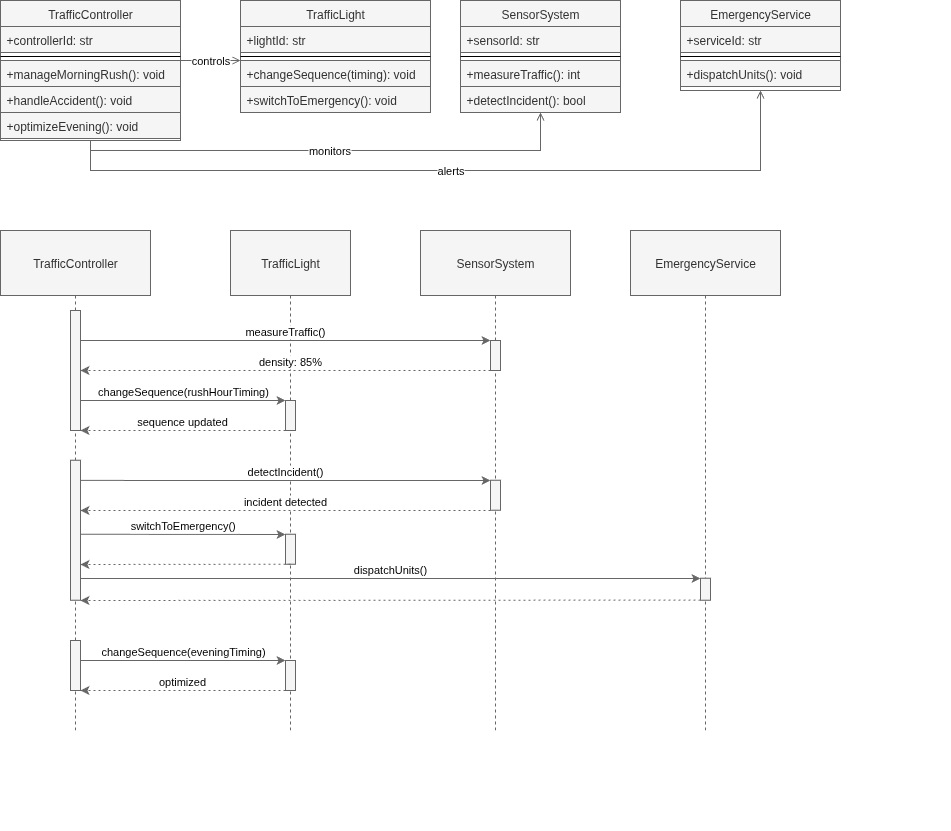

The diagram above was exported from draw.io. Its source (the exported page's mxGraphModel, read from the mxfile embedded in the PNG):
<mxGraphModel dx="2066" dy="1208" grid="1" gridSize="10" guides="1" tooltips="1" connect="1" arrows="1" fold="1" page="1" pageScale="1" pageWidth="850" pageHeight="1100" math="0" shadow="0">
  <root>
    <UserObject label="" customAnimation="" id="0">
      <mxCell />
    </UserObject>
    <mxCell id="1" style="locked=1;" parent="0" />
    <mxCell id="TrafficCD" value="CD" style="locked=1;" parent="0" />
    <mxCell id="TrafficController-1" value="TrafficController" style="swimlane;fontStyle=0;align=center;verticalAlign=top;childLayout=stackLayout;horizontal=1;startSize=26;horizontalStack=0;resizeParent=1;resizeLast=0;collapsible=1;marginBottom=0;rounded=0;shadow=0;strokeWidth=1;fillColor=#f5f5f5;fontColor=#333333;strokeColor=#666666;" parent="TrafficCD" vertex="1">
      <mxGeometry x="50" y="50" width="180" height="140" as="geometry" />
    </mxCell>
    <mxCell id="TrafficController-2" value="+controllerId: str" style="text;align=left;verticalAlign=top;spacingLeft=4;spacingRight=4;overflow=hidden;rotatable=1;points=[[0,0.5],[1,0.5]];portConstraint=eastwest;fillColor=#f5f5f5;fontColor=#333333;strokeColor=#666666;" parent="TrafficController-1" vertex="1">
      <mxGeometry y="26" width="180" height="26" as="geometry" />
    </mxCell>
    <mxCell id="TrafficController-3" value="" style="line;html=1;strokeWidth=1;align=left;verticalAlign=middle;spacingTop=-1;spacingLeft=3;spacingRight=3;rotatable=1;labelPosition=right;points=[];portConstraint=eastwest;" parent="TrafficController-1" vertex="1">
      <mxGeometry y="52" width="180" height="8" as="geometry" />
    </mxCell>
    <mxCell id="TrafficController-4" value="+manageMorningRush(): void" style="text;align=left;verticalAlign=top;spacingLeft=4;spacingRight=4;overflow=hidden;rotatable=1;points=[[0,0.5],[1,0.5]];portConstraint=eastwest;fillColor=#f5f5f5;fontColor=#333333;strokeColor=#666666;" parent="TrafficController-1" vertex="1">
      <mxGeometry y="60" width="180" height="26" as="geometry" />
    </mxCell>
    <mxCell id="TrafficController-5" value="+handleAccident(): void" style="text;align=left;verticalAlign=top;spacingLeft=4;spacingRight=4;overflow=hidden;rotatable=1;points=[[0,0.5],[1,0.5]];portConstraint=eastwest;fillColor=#f5f5f5;fontColor=#333333;strokeColor=#666666;" parent="TrafficController-1" vertex="1">
      <mxGeometry y="86" width="180" height="26" as="geometry" />
    </mxCell>
    <mxCell id="TrafficController-6" value="+optimizeEvening(): void" style="text;align=left;verticalAlign=top;spacingLeft=4;spacingRight=4;overflow=hidden;rotatable=1;points=[[0,0.5],[1,0.5]];portConstraint=eastwest;fillColor=#f5f5f5;fontColor=#333333;strokeColor=#666666;" parent="TrafficController-1" vertex="1">
      <mxGeometry y="112" width="180" height="26" as="geometry" />
    </mxCell>
    <mxCell id="TrafficLight-1" value="TrafficLight" style="swimlane;fontStyle=0;align=center;verticalAlign=top;childLayout=stackLayout;horizontal=1;startSize=26;horizontalStack=0;resizeParent=1;resizeLast=0;collapsible=1;marginBottom=0;rounded=0;shadow=0;strokeWidth=1;fillColor=#f5f5f5;fontColor=#333333;strokeColor=#666666;" parent="TrafficCD" vertex="1">
      <mxGeometry x="290" y="50" width="190" height="112" as="geometry" />
    </mxCell>
    <mxCell id="TrafficLight-2" value="+lightId: str" style="text;align=left;verticalAlign=top;spacingLeft=4;spacingRight=4;overflow=hidden;rotatable=1;points=[[0,0.5],[1,0.5]];portConstraint=eastwest;fillColor=#f5f5f5;fontColor=#333333;strokeColor=#666666;" parent="TrafficLight-1" vertex="1">
      <mxGeometry y="26" width="190" height="26" as="geometry" />
    </mxCell>
    <mxCell id="TrafficLight-3" value="" style="line;html=1;strokeWidth=1;align=left;verticalAlign=middle;spacingTop=-1;spacingLeft=3;spacingRight=3;rotatable=1;labelPosition=right;points=[];portConstraint=eastwest;" parent="TrafficLight-1" vertex="1">
      <mxGeometry y="52" width="190" height="8" as="geometry" />
    </mxCell>
    <mxCell id="TrafficLight-4" value="+changeSequence(timing): void" style="text;align=left;verticalAlign=top;spacingLeft=4;spacingRight=4;overflow=hidden;rotatable=1;points=[[0,0.5],[1,0.5]];portConstraint=eastwest;fillColor=#f5f5f5;fontColor=#333333;strokeColor=#666666;" parent="TrafficLight-1" vertex="1">
      <mxGeometry y="60" width="190" height="26" as="geometry" />
    </mxCell>
    <mxCell id="TrafficLight-5" value="+switchToEmergency(): void" style="text;align=left;verticalAlign=top;spacingLeft=4;spacingRight=4;overflow=hidden;rotatable=1;points=[[0,0.5],[1,0.5]];portConstraint=eastwest;fillColor=#f5f5f5;fontColor=#333333;strokeColor=#666666;" parent="TrafficLight-1" vertex="1">
      <mxGeometry y="86" width="190" height="26" as="geometry" />
    </mxCell>
    <mxCell id="SensorSystem-1" value="SensorSystem" style="swimlane;fontStyle=0;align=center;verticalAlign=top;childLayout=stackLayout;horizontal=1;startSize=26;horizontalStack=0;resizeParent=1;resizeLast=0;collapsible=1;marginBottom=0;rounded=0;shadow=0;strokeWidth=1;fillColor=#f5f5f5;fontColor=#333333;strokeColor=#666666;" parent="TrafficCD" vertex="1">
      <mxGeometry x="510" y="50" width="160" height="112" as="geometry" />
    </mxCell>
    <mxCell id="SensorSystem-2" value="+sensorId: str" style="text;align=left;verticalAlign=top;spacingLeft=4;spacingRight=4;overflow=hidden;rotatable=1;points=[[0,0.5],[1,0.5]];portConstraint=eastwest;fillColor=#f5f5f5;fontColor=#333333;strokeColor=#666666;" parent="SensorSystem-1" vertex="1">
      <mxGeometry y="26" width="160" height="26" as="geometry" />
    </mxCell>
    <mxCell id="SensorSystem-3" value="" style="line;html=1;strokeWidth=1;align=left;verticalAlign=middle;spacingTop=-1;spacingLeft=3;spacingRight=3;rotatable=1;labelPosition=right;points=[];portConstraint=eastwest;" parent="SensorSystem-1" vertex="1">
      <mxGeometry y="52" width="160" height="8" as="geometry" />
    </mxCell>
    <mxCell id="SensorSystem-4" value="+measureTraffic(): int" style="text;align=left;verticalAlign=top;spacingLeft=4;spacingRight=4;overflow=hidden;rotatable=1;points=[[0,0.5],[1,0.5]];portConstraint=eastwest;fillColor=#f5f5f5;fontColor=#333333;strokeColor=#666666;" parent="SensorSystem-1" vertex="1">
      <mxGeometry y="60" width="160" height="26" as="geometry" />
    </mxCell>
    <mxCell id="SensorSystem-5" value="+detectIncident(): bool" style="text;align=left;verticalAlign=top;spacingLeft=4;spacingRight=4;overflow=hidden;rotatable=1;points=[[0,0.5],[1,0.5]];portConstraint=eastwest;fillColor=#f5f5f5;fontColor=#333333;strokeColor=#666666;" parent="SensorSystem-1" vertex="1">
      <mxGeometry y="86" width="160" height="26" as="geometry" />
    </mxCell>
    <mxCell id="EmergencyService-1" value="EmergencyService" style="swimlane;fontStyle=0;align=center;verticalAlign=top;childLayout=stackLayout;horizontal=1;startSize=26;horizontalStack=0;resizeParent=1;resizeLast=0;collapsible=1;marginBottom=0;rounded=0;shadow=0;strokeWidth=1;fillColor=#f5f5f5;fontColor=#333333;strokeColor=#666666;" parent="TrafficCD" vertex="1">
      <mxGeometry x="730" y="50" width="160" height="90" as="geometry" />
    </mxCell>
    <mxCell id="EmergencyService-2" value="+serviceId: str" style="text;align=left;verticalAlign=top;spacingLeft=4;spacingRight=4;overflow=hidden;rotatable=1;points=[[0,0.5],[1,0.5]];portConstraint=eastwest;fillColor=#f5f5f5;fontColor=#333333;strokeColor=#666666;" parent="EmergencyService-1" vertex="1">
      <mxGeometry y="26" width="160" height="26" as="geometry" />
    </mxCell>
    <mxCell id="EmergencyService-3" value="" style="line;html=1;strokeWidth=1;align=left;verticalAlign=middle;spacingTop=-1;spacingLeft=3;spacingRight=3;rotatable=1;labelPosition=right;points=[];portConstraint=eastwest;" parent="EmergencyService-1" vertex="1">
      <mxGeometry y="52" width="160" height="8" as="geometry" />
    </mxCell>
    <mxCell id="EmergencyService-4" value="+dispatchUnits(): void" style="text;align=left;verticalAlign=top;spacingLeft=4;spacingRight=4;overflow=hidden;rotatable=1;points=[[0,0.5],[1,0.5]];portConstraint=eastwest;fillColor=#f5f5f5;fontColor=#333333;strokeColor=#666666;" parent="EmergencyService-1" vertex="1">
      <mxGeometry y="60" width="160" height="26" as="geometry" />
    </mxCell>
    <mxCell id="rel1" value="controls" style="edgeStyle=orthogonalEdgeStyle;rounded=0;orthogonalLoop=1;jettySize=auto;html=1;endArrow=open;endFill=0;strokeColor=#666666;" parent="TrafficCD" source="TrafficController-1" target="TrafficLight-1" edge="1">
      <mxGeometry relative="1" as="geometry">
        <Array as="points">
          <mxPoint x="240" y="110" />
          <mxPoint x="240" y="110" />
        </Array>
      </mxGeometry>
    </mxCell>
    <mxCell id="rel2" value="monitors" style="edgeStyle=orthogonalEdgeStyle;rounded=0;orthogonalLoop=1;jettySize=auto;html=1;endArrow=open;endFill=0;strokeColor=#666666;" parent="TrafficCD" source="TrafficController-1" target="SensorSystem-1" edge="1">
      <mxGeometry relative="1" as="geometry">
        <Array as="points">
          <mxPoint x="140" y="200" />
          <mxPoint x="590" y="200" />
        </Array>
      </mxGeometry>
    </mxCell>
    <mxCell id="rel3" value="alerts" style="edgeStyle=orthogonalEdgeStyle;rounded=0;orthogonalLoop=1;jettySize=auto;html=1;endArrow=open;endFill=0;strokeColor=#666666;" parent="TrafficCD" source="TrafficController-1" target="EmergencyService-1" edge="1">
      <mxGeometry relative="1" as="geometry">
        <Array as="points">
          <mxPoint x="140" y="220" />
          <mxPoint x="810" y="220" />
        </Array>
      </mxGeometry>
    </mxCell>
    <mxCell id="TrafficSqD" value="SqD" style="" parent="0" />
    <mxCell id="traffic-seq-group" value="" style="group;fillColor=none;" parent="TrafficSqD" connectable="0" vertex="1">
      <mxGeometry x="50" y="280" width="950" height="600" as="geometry" />
    </mxCell>
    <mxCell id="traffic-controller" value="TrafficController" style="shape=umlLifeline;perimeter=lifelinePerimeter;whiteSpace=wrap;container=1;dropTarget=0;collapsible=0;recursiveResize=0;outlineConnect=0;portConstraint=eastwest;size=65;fillColor=#f5f5f5;fontColor=#333333;strokeColor=#666666;" parent="traffic-seq-group" vertex="1">
      <mxGeometry width="150" height="500" as="geometry" />
    </mxCell>
    <mxCell id="traffic-controller-activation1" value="" style="points=[];perimeter=orthogonalPerimeter;outlineConnect=0;targetShapes=umlLifeline;portConstraint=eastwest;fillColor=#f5f5f5;fontColor=#333333;strokeColor=#666666;" parent="traffic-controller" vertex="1">
      <mxGeometry x="70" y="80" width="10" height="120" as="geometry" />
    </mxCell>
    <mxCell id="traffic-controller-activation2" value="" style="points=[];perimeter=orthogonalPerimeter;outlineConnect=0;targetShapes=umlLifeline;portConstraint=eastwest;fillColor=#f5f5f5;fontColor=#333333;strokeColor=#666666;" parent="traffic-controller" vertex="1">
      <mxGeometry x="70" y="229.71" width="10" height="140" as="geometry" />
    </mxCell>
    <mxCell id="traffic-light" value="TrafficLight" style="shape=umlLifeline;perimeter=lifelinePerimeter;whiteSpace=wrap;container=1;dropTarget=0;collapsible=0;recursiveResize=0;outlineConnect=0;portConstraint=eastwest;size=65;fillColor=#f5f5f5;fontColor=#333333;strokeColor=#666666;" parent="traffic-seq-group" vertex="1">
      <mxGeometry x="230" width="120" height="500" as="geometry" />
    </mxCell>
    <mxCell id="traffic-light-activation1" value="" style="points=[];perimeter=orthogonalPerimeter;outlineConnect=0;targetShapes=umlLifeline;portConstraint=eastwest;fillColor=#f5f5f5;fontColor=#333333;strokeColor=#666666;" parent="traffic-light" vertex="1">
      <mxGeometry x="55" y="170" width="10" height="30" as="geometry" />
    </mxCell>
    <mxCell id="traffic-controller-activation3" value="" style="points=[];perimeter=orthogonalPerimeter;outlineConnect=0;targetShapes=umlLifeline;portConstraint=eastwest;fillColor=#f5f5f5;fontColor=#333333;strokeColor=#666666;" parent="traffic-light" vertex="1">
      <mxGeometry x="-160" y="410" width="10" height="50" as="geometry" />
    </mxCell>
    <mxCell id="traffic-light-activation3" value="" style="points=[];perimeter=orthogonalPerimeter;outlineConnect=0;targetShapes=umlLifeline;portConstraint=eastwest;fillColor=#f5f5f5;fontColor=#333333;strokeColor=#666666;" parent="traffic-light" vertex="1">
      <mxGeometry x="55" y="430" width="10" height="30" as="geometry" />
    </mxCell>
    <mxCell id="traffic-msg12" value="changeSequence(eveningTiming)" style="verticalAlign=bottom;edgeStyle=elbowEdgeStyle;elbow=vertical;curved=0;rounded=0;endArrow=classic;fillColor=#f5f5f5;strokeColor=#666666;endFill=1;" parent="traffic-light" edge="1">
      <mxGeometry relative="1" as="geometry">
        <mxPoint x="-150" y="430" as="sourcePoint" />
        <mxPoint x="55" y="430" as="targetPoint" />
      </mxGeometry>
    </mxCell>
    <mxCell id="traffic-msg13" value="optimized" style="verticalAlign=bottom;edgeStyle=elbowEdgeStyle;elbow=vertical;curved=0;rounded=0;dashed=1;dashPattern=2 3;endArrow=classic;fillColor=#f5f5f5;strokeColor=#666666;endFill=1;" parent="traffic-light" edge="1">
      <mxGeometry relative="1" as="geometry">
        <mxPoint x="55" y="460" as="sourcePoint" />
        <mxPoint x="-150" y="460" as="targetPoint" />
      </mxGeometry>
    </mxCell>
    <mxCell id="traffic-emergency" value="EmergencyService" style="shape=umlLifeline;perimeter=lifelinePerimeter;whiteSpace=wrap;container=1;dropTarget=0;collapsible=0;recursiveResize=0;outlineConnect=0;portConstraint=eastwest;size=65;fillColor=#f5f5f5;fontColor=#333333;strokeColor=#666666;" parent="traffic-seq-group" vertex="1">
      <mxGeometry x="630" width="150" height="500" as="geometry" />
    </mxCell>
    <mxCell id="traffic-msg10" value="dispatchUnits()" style="verticalAlign=bottom;edgeStyle=elbowEdgeStyle;elbow=vertical;curved=0;rounded=0;endArrow=classic;fillColor=#f5f5f5;strokeColor=#666666;endFill=1;" parent="traffic-emergency" source="traffic-controller-activation2" edge="1">
      <mxGeometry relative="1" as="geometry">
        <mxPoint x="-550" y="350" as="sourcePoint" />
        <mxPoint x="70" y="347.71" as="targetPoint" />
      </mxGeometry>
    </mxCell>
    <mxCell id="traffic-emergency-activation1" value="" style="points=[];perimeter=orthogonalPerimeter;outlineConnect=0;targetShapes=umlLifeline;portConstraint=eastwest;fillColor=#f5f5f5;fontColor=#333333;strokeColor=#666666;" parent="traffic-emergency" vertex="1">
      <mxGeometry x="70" y="347.71" width="10" height="22" as="geometry" />
    </mxCell>
    <mxCell id="traffic-msg2" value="measureTraffic()" style="verticalAlign=bottom;edgeStyle=elbowEdgeStyle;elbow=vertical;curved=0;rounded=0;endArrow=classic;fillColor=#f5f5f5;strokeColor=#666666;endFill=1;" parent="traffic-seq-group" target="traffic-sensor-activation1" edge="1">
      <mxGeometry relative="1" as="geometry">
        <mxPoint x="80" y="110" as="sourcePoint" />
        <mxPoint x="440" y="110" as="targetPoint" />
      </mxGeometry>
    </mxCell>
    <mxCell id="traffic-msg3" value="density: 85%" style="verticalAlign=bottom;edgeStyle=elbowEdgeStyle;elbow=vertical;curved=0;rounded=0;dashed=1;dashPattern=2 3;endArrow=classic;fillColor=#f5f5f5;strokeColor=#666666;endFill=1;" parent="traffic-seq-group" edge="1">
      <mxGeometry relative="1" as="geometry">
        <mxPoint x="500" y="140" as="sourcePoint" />
        <mxPoint x="80" y="140" as="targetPoint" />
      </mxGeometry>
    </mxCell>
    <mxCell id="traffic-msg4" value="changeSequence(rushHourTiming)" style="verticalAlign=bottom;edgeStyle=elbowEdgeStyle;elbow=vertical;curved=0;rounded=0;endArrow=classic;fillColor=#f5f5f5;strokeColor=#666666;endFill=1;" parent="traffic-seq-group" edge="1">
      <mxGeometry relative="1" as="geometry">
        <mxPoint x="80" y="170" as="sourcePoint" />
        <mxPoint x="285" y="170" as="targetPoint" />
      </mxGeometry>
    </mxCell>
    <mxCell id="traffic-msg5" value="sequence updated" style="verticalAlign=bottom;edgeStyle=elbowEdgeStyle;elbow=vertical;curved=0;rounded=0;dashed=1;dashPattern=2 3;endArrow=classic;fillColor=#f5f5f5;strokeColor=#666666;endFill=1;" parent="traffic-seq-group" edge="1">
      <mxGeometry relative="1" as="geometry">
        <mxPoint x="285" y="200" as="sourcePoint" />
        <mxPoint x="80" y="200" as="targetPoint" />
      </mxGeometry>
    </mxCell>
    <mxCell id="traffic-sensor" value="SensorSystem" style="shape=umlLifeline;perimeter=lifelinePerimeter;whiteSpace=wrap;container=1;dropTarget=0;collapsible=0;recursiveResize=0;outlineConnect=0;portConstraint=eastwest;size=65;fillColor=#f5f5f5;fontColor=#333333;strokeColor=#666666;" parent="traffic-seq-group" vertex="1">
      <mxGeometry x="420" width="150" height="500" as="geometry" />
    </mxCell>
    <mxCell id="traffic-sensor-activation1" value="" style="points=[];perimeter=orthogonalPerimeter;outlineConnect=0;targetShapes=umlLifeline;portConstraint=eastwest;fillColor=#f5f5f5;fontColor=#333333;strokeColor=#666666;" parent="traffic-sensor" vertex="1">
      <mxGeometry x="70" y="110" width="10" height="30" as="geometry" />
    </mxCell>
    <mxCell id="traffic-sensor-activation2" value="" style="points=[];perimeter=orthogonalPerimeter;outlineConnect=0;targetShapes=umlLifeline;portConstraint=eastwest;fillColor=#f5f5f5;fontColor=#333333;strokeColor=#666666;" parent="traffic-sensor" vertex="1">
      <mxGeometry x="70" y="249.71" width="10" height="30" as="geometry" />
    </mxCell>
    <mxCell id="traffic-msg7" value="detectIncident()" style="verticalAlign=bottom;edgeStyle=elbowEdgeStyle;elbow=vertical;curved=0;rounded=0;endArrow=classic;fillColor=#f5f5f5;strokeColor=#666666;endFill=1;" parent="traffic-seq-group" target="traffic-sensor-activation2" edge="1">
      <mxGeometry relative="1" as="geometry">
        <mxPoint x="80" y="249.9310344827586" as="sourcePoint" />
        <mxPoint x="460" y="249.9310344827586" as="targetPoint" />
      </mxGeometry>
    </mxCell>
    <mxCell id="dyqGKQJXnqVCOa5znBYD-2" value="" style="verticalAlign=bottom;edgeStyle=elbowEdgeStyle;elbow=vertical;curved=0;rounded=0;dashed=1;dashPattern=2 3;endArrow=classic;fillColor=#f5f5f5;strokeColor=#666666;endFill=1;" parent="traffic-seq-group" edge="1">
      <mxGeometry relative="1" as="geometry">
        <mxPoint x="700" y="369.57142857142867" as="sourcePoint" />
        <mxPoint x="80" y="369.57142857142867" as="targetPoint" />
      </mxGeometry>
    </mxCell>
    <mxCell id="traffic-msg8" value="incident detected" style="verticalAlign=bottom;edgeStyle=elbowEdgeStyle;elbow=vertical;curved=0;rounded=0;dashed=1;dashPattern=2 3;endArrow=classic;fillColor=#f5f5f5;strokeColor=#666666;endFill=1;exitX=0;exitY=1.01;exitDx=0;exitDy=0;exitPerimeter=0;" parent="traffic-seq-group" source="traffic-sensor-activation2" target="traffic-controller-activation2" edge="1">
      <mxGeometry relative="1" as="geometry">
        <mxPoint x="470" y="279.71" as="sourcePoint" />
        <mxPoint x="50" y="279.71" as="targetPoint" />
        <Array as="points" />
      </mxGeometry>
    </mxCell>
    <mxCell id="traffic-light-activation2" value="" style="points=[];perimeter=orthogonalPerimeter;outlineConnect=0;targetShapes=umlLifeline;portConstraint=eastwest;fillColor=#f5f5f5;fontColor=#333333;strokeColor=#666666;" parent="traffic-seq-group" vertex="1">
      <mxGeometry x="285" y="303.71" width="10" height="30" as="geometry" />
    </mxCell>
    <mxCell id="traffic-msg9" value="switchToEmergency()" style="verticalAlign=bottom;edgeStyle=elbowEdgeStyle;elbow=vertical;curved=0;rounded=0;endArrow=classic;fillColor=#f5f5f5;strokeColor=#666666;endFill=1;" parent="traffic-seq-group" edge="1">
      <mxGeometry relative="1" as="geometry">
        <mxPoint x="80" y="303.7241379310344" as="sourcePoint" />
        <mxPoint x="285" y="303.7241379310344" as="targetPoint" />
        <Array as="points" />
      </mxGeometry>
    </mxCell>
    <mxCell id="dyqGKQJXnqVCOa5znBYD-1" value="" style="verticalAlign=bottom;edgeStyle=elbowEdgeStyle;elbow=vertical;curved=0;rounded=0;dashed=1;dashPattern=2 3;endArrow=classic;fillColor=#f5f5f5;strokeColor=#666666;endFill=1;" parent="traffic-seq-group" source="traffic-light-activation2" target="traffic-controller-activation2" edge="1">
      <mxGeometry relative="1" as="geometry">
        <mxPoint x="250" y="320" as="sourcePoint" />
        <mxPoint x="50" y="333.71" as="targetPoint" />
        <Array as="points">
          <mxPoint x="220" y="334" />
        </Array>
      </mxGeometry>
    </mxCell>
  </root>
</mxGraphModel>